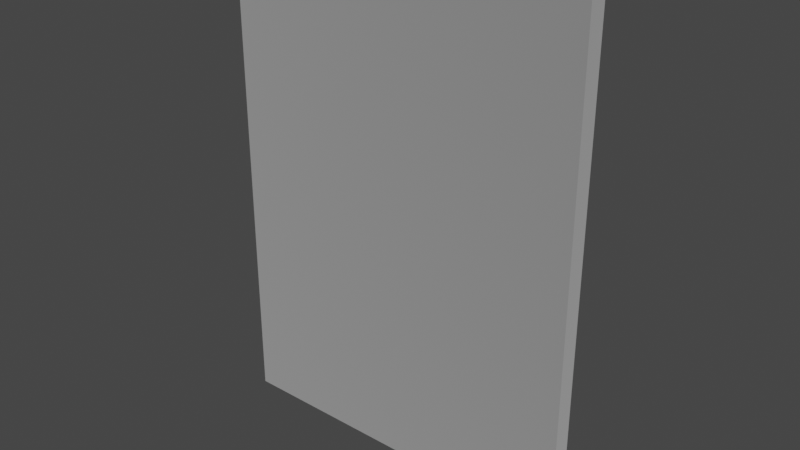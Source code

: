 # Source: PinupGirl.blend  (saved by Blender 3.3.6; exported with 4.5.12 LTS)
import bpy
from mathutils import Matrix  # noqa: F401  (used for matrix-valued properties, if any)

bpy.ops.wm.read_factory_settings(use_empty=True)
scene = bpy.context.scene
scene.name = 'Scene'

# ---- collections
col_pinupgirl_lod00 = bpy.data.collections.new('PinupGirl_LOD00'); scene.collection.children.link(col_pinupgirl_lod00)

# ---- images (referenced by path relative to the original .blend; pixels are not part of the script)
import os
ASSET_DIR = os.environ.get("B2B_ASSET_DIR", "")  # directory of the original .blend (textures are referenced by path, not embedded)
HERE = os.path.dirname(os.path.abspath(__file__))  # packed textures are extracted next to this script under _unpacked/

def load_image(name, relpath, width, height, colorspace="sRGB"):
    """Load a texture the original file referenced (path relative to the .blend, or extracted next to this script)."""
    p = next((c for c in (os.path.join(HERE, relpath), os.path.join(ASSET_DIR, relpath)) if relpath and os.path.exists(c)), "")
    if p:
        img = bpy.data.images.load(p, check_existing=True)
        img.name = name
    else:  # same state as the original file: an image datablock whose file is absent (Cycles renders it pink)
        img = bpy.data.images.new(name, width, height)
        img.source = "FILE"
        img.filepath = "//" + (relpath or name)
    img.colorspace_settings.name = colorspace
    return img
img_pinupgirl2_png = load_image('pinupgirl2.png', 'pinupgirl2.png', 1024, 1024, 'sRGB')

# ---- materials (node trees are filled in below, after node groups)
mat_material = bpy.data.materials.new('Material')
mat_material.use_backface_culling = True
mat_material.use_transparent_shadow = False
mat_material.roughness = 0.5
mat_material.line_color = (0.0, 0.0, 0.0, 1.0)

# ---- node groups
ng_gltf_settings = bpy.data.node_groups.new('glTF Settings', 'ShaderNodeTree')
_s = ng_gltf_settings.interface.new_socket(name='Occlusion', in_out='INPUT', socket_type='NodeSocketFloat')
_s.default_value = 1.0
_N = ng_gltf_settings.nodes; _L = ng_gltf_settings.links
n0 = _N.new('NodeGroupInput'); n0.name = 'Group Input'; n0.location = (0, 0)

# ---- material node trees
mat_material.use_nodes = True; mat_material.node_tree.nodes.clear()
_N = mat_material.node_tree.nodes; _L = mat_material.node_tree.links
n0 = _N.new('ShaderNodeOutputMaterial'); n0.name = 'Shader Output Material'; n0.location = (1500, 625)
n0.label = 'Shader Output Material'
n0.width = 150
n1 = _N.new('ShaderNodeBsdfPrincipled'); n1.name = 'Principled BSDF'; n1.location = (1250, 600)
n1.label = 'Principled BSDF'
n1.width = 150
n1.distribution = 'GGX'
n1.subsurface_method = 'RANDOM_WALK_SKIN'
n1.inputs[3].default_value = 1.45
n2 = _N.new('ShaderNodeGroup'); n2.name = 'glTF Settings'; n2.location = (1250, -100)
n2.label = 'glTF Settings'
n2.width = 150
n2.node_tree = ng_gltf_settings
n2.inputs[0].default_value = 1.0
n3 = _N.new('NodeFrame'); n3.name = 'Textures Frame'; n3.location = (0, 0)
n3.label = 'Textures Frame'
n3.width = 150
n3.hide = True
n4 = _N.new('ShaderNodeTexImage'); n4.name = 'Base Color Texture'; n4.location = (-1000, 500)
n4.label = 'Base Color Texture'
n4.width = 300
n4.hide = True
n4.image = img_pinupgirl2_png
n5 = _N.new('ShaderNodeTexImage'); n5.name = 'Detail Color(RGBA)'; n5.location = (-1000, 450)
n5.label = 'Detail Color(RGBA)'
n5.width = 300
n5.hide = True
n6 = _N.new('ShaderNodeTexImage'); n6.name = 'Occlusion(R) Roughness(G) Metallic(B)'; n6.location = (-1000, 400)
n6.label = 'Occlusion(R) Roughness(G) Metallic(B)'
n6.width = 300
n6.hide = True
n7 = _N.new('ShaderNodeTexImage'); n7.name = 'Detail Occlusion(R) Roughness(G) Metallic(B)'; n7.location = (-1000, 350)
n7.label = 'Detail Occlusion(R) Roughness(G) Metallic(B)'
n7.width = 300
n7.hide = True
n8 = _N.new('ShaderNodeTexImage'); n8.name = 'Emissive Texture'; n8.location = (-1000, 300)
n8.label = 'Emissive Texture'
n8.width = 300
n8.hide = True
n9 = _N.new('ShaderNodeTexImage'); n9.name = 'Normal Texture'; n9.location = (-1000, 250)
n9.label = 'Normal Texture'
n9.width = 300
n9.hide = True
n10 = _N.new('ShaderNodeTexImage'); n10.name = 'Detail Normal'; n10.location = (-1000, 200)
n10.label = 'Detail Normal'
n10.width = 300
n10.hide = True
n11 = _N.new('ShaderNodeTexImage'); n11.name = 'Blend Mask'; n11.location = (-1000, 150)
n11.label = 'Blend Mask'
n11.width = 300
n11.hide = True
n12 = _N.new('ShaderNodeVertexColor'); n12.name = 'Vertex Color'; n12.location = (-800, 800)
n12.label = 'Vertex Color'
n12.width = 150
n12.hide = True
n13 = _N.new('NodeFrame'); n13.name = 'Base Color Frame'; n13.location = (0, 0)
n13.label = 'Base Color Frame'
n13.width = 150
n13.hide = True
n14 = _N.new('ShaderNodeMix'); n14.name = 'Blend Color Map'; n14.location = (-200, 450)
n14.label = 'Blend Color Map'
n14.width = 200
n14.hide = True
n14.data_type = 'RGBA'
n14.blend_type = 'ADD'
n15 = _N.new('ShaderNodeRGB'); n15.name = 'Base Color RGB'; n15.location = (-200, 500)
n15.label = 'Base Color RGB'
n15.width = 200
n15.hide = True
n15.outputs[0].default_value = (0.8, 0.8, 0.8, 1.0)
n16 = _N.new('ShaderNodeValue'); n16.name = 'Base Color A'; n16.location = (-200, 350)
n16.label = 'Base Color A'
n16.width = 200
n16.hide = True
n16.outputs[0].default_value = 1.0
n17 = _N.new('ShaderNodeMix'); n17.name = 'Base Color Multiplier RGB'; n17.location = (50, 450)
n17.label = 'Base Color Multiplier RGB'
n17.width = 200
n17.hide = True
n17.data_type = 'RGBA'
n17.blend_type = 'MULTIPLY'
n18 = _N.new('ShaderNodeMath'); n18.name = 'Blend Alpha Map'; n18.location = (50, 400)
n18.label = 'Blend Alpha Map'
n18.width = 200
n18.hide = True
n19 = _N.new('ShaderNodeMath'); n19.name = 'Base Color Multiplier A'; n19.location = (50, 350)
n19.label = 'Base Color Multiplier A'
n19.width = 200
n19.hide = True
n19.operation = 'MULTIPLY'
n20 = _N.new('NodeFrame'); n20.name = 'UVs Frame'; n20.location = (0, 0)
n20.label = 'UVs Frame'
n20.width = 150
n20.hide = True
n21 = _N.new('ShaderNodeUVMap'); n21.name = 'UV Map'; n21.location = (-2000, 500)
n21.label = 'UV Map'
n21.hide = True
n22 = _N.new('ShaderNodeValue'); n22.name = 'Detail UV Scale'; n22.location = (-2000, 400)
n22.label = 'Detail UV Scale'
n22.width = 150
n22.hide = True
n22.outputs[0].default_value = 1.0
n23 = _N.new('ShaderNodeValue'); n23.name = 'Detail UV Offset U'; n23.location = (-2000, 300)
n23.label = 'Detail UV Offset U'
n23.width = 150
n23.hide = True
n23.outputs[0].default_value = 0.0
n24 = _N.new('ShaderNodeValue'); n24.name = 'Detail UV Offset V'; n24.location = (-2000, 250)
n24.label = 'Detail UV Offset V'
n24.width = 150
n24.hide = True
n24.outputs[0].default_value = 0.0
n25 = _N.new('ShaderNodeCombineXYZ'); n25.name = 'Combine UV Scale'; n25.location = (-1750, 400)
n25.label = 'Combine UV Scale'
n25.width = 150
n25.hide = True
n26 = _N.new('ShaderNodeCombineXYZ'); n26.name = 'Combine UV Offset'; n26.location = (-1750, 300)
n26.label = 'Combine UV Offset'
n26.width = 150
n26.hide = True
n27 = _N.new('ShaderNodeVectorMath'); n27.name = 'Multiply UV Scale'; n27.location = (-1500, 400)
n27.label = 'Multiply UV Scale'
n27.width = 150
n27.hide = True
n27.operation = 'MULTIPLY'
n28 = _N.new('ShaderNodeVectorMath'); n28.name = 'Add UV Offset'; n28.location = (-1250, 300)
n28.label = 'Add UV Offset'
n28.width = 150
n28.hide = True
n29 = _N.new('NodeFrame'); n29.name = 'Occlusion Metallic Roughness Frame'; n29.location = (0, 0)
n29.label = 'Occlusion Metallic Roughness Frame'
n29.width = 150
n29.hide = True
n30 = _N.new('ShaderNodeValue'); n30.name = 'Metallic Scale'; n30.location = (-150, 100)
n30.label = 'Metallic Scale'
n30.width = 150
n30.hide = True
n30.outputs[0].default_value = 1.0
n31 = _N.new('ShaderNodeValue'); n31.name = 'Roughness Scale'; n31.location = (-150, 150)
n31.label = 'Roughness Scale'
n31.width = 150
n31.hide = True
n31.outputs[0].default_value = 1.0
n32 = _N.new('ShaderNodeMix'); n32.name = 'Blend Occlusion(R) Roughness(G) Metallic(B) Map'; n32.location = (-150, 200)
n32.label = 'Blend Occlusion(R) Roughness(G) Metallic(B) Map'
n32.width = 300
n32.hide = True
n32.data_type = 'RGBA'
n32.blend_type = 'MULTIPLY'
n33 = _N.new('ShaderNodeSeparateColor'); n33.name = 'SplitOcclMetalRough'; n33.location = (200, 200)
n33.label = 'SplitOcclMetalRough'
n33.width = 200
n33.hide = True
n34 = _N.new('ShaderNodeMath'); n34.name = 'Roughness Multiplier'; n34.location = (500, 150)
n34.label = 'Roughness Multiplier'
n34.width = 200
n34.hide = True
n34.operation = 'MULTIPLY'
n35 = _N.new('ShaderNodeMath'); n35.name = 'Metallic Multiplier'; n35.location = (500, 100)
n35.label = 'Metallic Multiplier'
n35.width = 200
n35.hide = True
n35.operation = 'MULTIPLY'
n36 = _N.new('NodeFrame'); n36.name = 'Emissive Frame'; n36.location = (0, 0)
n36.label = 'Emissive Frame'
n36.width = 150
n36.hide = True
n37 = _N.new('ShaderNodeMix'); n37.name = 'Emissive Multiplier'; n37.location = (200, 0)
n37.label = 'Emissive Multiplier'
n37.width = 150
n37.hide = True
n37.data_type = 'RGBA'
n37.blend_type = 'MULTIPLY'
n38 = _N.new('ShaderNodeRGB'); n38.name = 'Emissive RGB'; n38.location = (0, -50)
n38.label = 'Emissive RGB'
n38.width = 150
n38.hide = True
n38.outputs[0].default_value = (0.0, 0.0, 0.0, 1.0)
n39 = _N.new('ShaderNodeValue'); n39.name = 'Emissive Scale'; n39.location = (0, -100)
n39.label = 'Emissive Scale'
n39.width = 150
n39.hide = True
n39.outputs[0].default_value = 1.0
n40 = _N.new('NodeFrame'); n40.name = 'Normal Frame'; n40.location = (0, 0)
n40.label = 'Normal Frame'
n40.width = 150
n40.hide = True
n41 = _N.new('ShaderNodeValue'); n41.name = 'Normal Scale'; n41.location = (-300, -350)
n41.label = 'Normal Scale'
n41.width = 150
n41.hide = True
n41.outputs[0].default_value = 1.0
n42 = _N.new('ShaderNodeRGBCurve'); n42.name = 'RGB Curves'; n42.location = (-300, -400)
n42.label = 'RGB Curves'
n42.width = 150
n42.hide = True
_c = n42.mapping.curves[1]
while len(_c.points) > 2: _c.points.remove(_c.points[-1])
_c.points[0].location = (0.0, 1.0); _c.points[0].handle_type = 'AUTO'
_c.points[1].location = (1.0, 0.0); _c.points[1].handle_type = 'AUTO'
n42.mapping.update()
n43 = _N.new('ShaderNodeNormalMap'); n43.name = 'Normal Map Sampler'; n43.location = (0, -400)
n43.label = 'Normal Map Sampler'
n43.hide = True
n44 = _N.new('ShaderNodeNormalMap'); n44.name = 'Detail Normal Map Sampler'; n44.location = (0, -450)
n44.label = 'Detail Normal Map Sampler'
n44.hide = True
n45 = _N.new('ShaderNodeValue'); n45.name = 'Detail Normal Scale'; n45.location = (-300, -450)
n45.label = 'Detail Normal Scale'
n45.width = 150
n45.hide = True
n45.outputs[0].default_value = 1.0
n46 = _N.new('ShaderNodeMix'); n46.name = 'Blend Normal Map'; n46.location = (200, -400)
n46.label = 'Blend Normal Map'
n46.width = 150
n46.hide = True
n46.data_type = 'RGBA'
n46.blend_type = 'ADD'
n4.parent = n3
n5.parent = n3
n6.parent = n3
n7.parent = n3
n8.parent = n3
n9.parent = n3
n10.parent = n3
n11.parent = n3
n14.parent = n13
n15.parent = n13
n16.parent = n13
n17.parent = n13
n18.parent = n13
n19.parent = n13
n21.parent = n20
n22.parent = n20
n23.parent = n20
n24.parent = n20
n25.parent = n20
n26.parent = n20
n27.parent = n20
n28.parent = n20
n30.parent = n29
n31.parent = n29
n32.parent = n29
n33.parent = n29
n34.parent = n29
n35.parent = n29
n37.parent = n36
n38.parent = n36
n39.parent = n36
n41.parent = n40
n42.parent = n40
n43.parent = n40
n44.parent = n40
n45.parent = n40
n46.parent = n40
_L.new(n1.outputs[0], n0.inputs[0])
_L.new(n12.outputs[1], n17.inputs[0])
_L.new(n22.outputs[0], n25.inputs[0])
_L.new(n22.outputs[0], n25.inputs[1])
_L.new(n22.outputs[0], n25.inputs[2])
_L.new(n23.outputs[0], n26.inputs[0])
_L.new(n24.outputs[0], n26.inputs[1])
_L.new(n21.outputs[0], n27.inputs[0])
_L.new(n25.outputs[0], n27.inputs[1])
_L.new(n27.outputs[0], n28.inputs[0])
_L.new(n26.outputs[0], n28.inputs[1])
_L.new(n28.outputs[0], n7.inputs[0])
_L.new(n28.outputs[0], n5.inputs[0])
_L.new(n28.outputs[0], n10.inputs[0])
_L.new(n8.outputs[0], n37.inputs[6])
_L.new(n41.outputs[0], n43.inputs[0])
_L.new(n12.outputs[1], n14.inputs[0])
_L.new(n12.outputs[1], n32.inputs[0])
_L.new(n12.outputs[1], n46.inputs[0])
_L.new(n9.outputs[0], n42.inputs[1])
_L.new(n42.outputs[0], n43.inputs[1])
_L.new(n43.outputs[0], n46.inputs[6])
_L.new(n44.outputs[0], n46.inputs[7])
_L.new(n45.outputs[0], n44.inputs[0])
_L.new(n10.outputs[0], n44.inputs[1])
_L.new(n38.outputs[0], n1.inputs[27])
_L.new(n39.outputs[0], n1.inputs[28])
_L.new(n6.outputs[0], n32.inputs[6])
_L.new(n7.outputs[0], n32.inputs[7])
_L.new(n32.outputs[2], n33.inputs[0])
_L.new(n30.outputs[0], n35.inputs[0])
_L.new(n31.outputs[0], n34.inputs[0])
_L.new(n33.outputs[1], n34.inputs[1])
_L.new(n33.outputs[2], n35.inputs[1])
_L.new(n31.outputs[0], n1.inputs[2])
_L.new(n30.outputs[0], n1.inputs[1])
_L.new(n4.outputs[0], n14.inputs[6])
_L.new(n5.outputs[0], n14.inputs[7])
_L.new(n14.outputs[2], n17.inputs[7])
_L.new(n4.outputs[1], n18.inputs[0])
_L.new(n5.outputs[1], n18.inputs[1])
_L.new(n16.outputs[0], n19.inputs[1])
_L.new(n15.outputs[0], n17.inputs[6])
_L.new(n17.outputs[2], n1.inputs[0])
_L.new(n4.outputs[1], n19.inputs[0])
_L.new(n19.outputs[0], n1.inputs[4])
n0.is_active_output = True

# ---- world
world_world = bpy.data.worlds.new('World'); scene.world = world_world
world_world.use_nodes = True; world_world.node_tree.nodes.clear()
_N = world_world.node_tree.nodes; _L = world_world.node_tree.links
n0 = _N.new('ShaderNodeOutputWorld'); n0.name = 'World Output'; n0.location = (300, 300)
n1 = _N.new('ShaderNodeBackground'); n1.name = 'Background'; n1.location = (10, 300)
n1.inputs[0].default_value = (0.05088, 0.05088, 0.05088, 1.0)
_L.new(n1.outputs[0], n0.inputs[0])
n0.is_active_output = True
world_world.color = (0.05088, 0.05088, 0.05088)
world_world.use_sun_shadow = False
world_world.sun_shadow_jitter_overblur = 0.0

# ---- meshes
me_cube = bpy.data.meshes.new('Cube')
me_cube.from_pydata([(0.0, 2.0, 2.7), (0.0, 2.0, 0.0), (0.0, 0.0, 2.7), (0.0, 0.0, 0.0), (-0.05, 2.0, 2.7), (-0.05, 2.0, 0.0), (-0.05, 0.0, 2.7), (-0.05, 0.0, 0.0)], [], [(0, 4, 6, 2), (3, 2, 6, 7), (7, 6, 4, 5), (5, 1, 3, 7), (1, 0, 2, 3), (5, 4, 0, 1)])
_uv = me_cube.uv_layers.new(name='UVMap')
_uv.uv.foreach_set('vector', [0.625, 0.5, 0.875, 0.5, 0.875, 0.75, 0.625, 0.75, 0.375, 0.75, 0.625, 0.75, 0.625, 1.0, 0.375, 1.0, 0.375, 0.0, 0.625, 0.0, 0.625, 0.25, 0.375, 0.25, 0.125, 0.5, 0.375, 0.5, 0.375, 0.75, 0.125, 0.75, 0.8241, 0.05107, 0.8254, 0.9609, 0.1499, 0.9618, 0.1484, 0.04903, 0.375, 0.25, 0.625, 0.25, 0.625, 0.5, 0.375, 0.5])
me_cube.materials.append(mat_material)
me_cube.use_mirror_vertex_groups = False
me_cube.update()

# ---- objects
ob_pinupgirl = bpy.data.objects.new('pinupgirl', me_cube)

# ---- transforms, parenting, visibility, modifiers, constraints
ob_pinupgirl.location = (0.0, 0.0, 0.0)
ob_pinupgirl.rotation_euler = (0.0, 0.0, -1.571)
ob_pinupgirl.scale = (1.0, 0.5, 0.5)
ob_pinupgirl.lock_rotations_4d = False
ob_pinupgirl.empty_display_type = 'ARROWS'
ob_pinupgirl.lineart.crease_threshold = 0.0

# ---- collection membership
col_pinupgirl_lod00.objects.link(ob_pinupgirl)

# ---- scene / render settings (as saved in the file)
scene.frame_start = 1; scene.frame_end = 250; scene.frame_set(1)
scene.render.engine = 'BLENDER_EEVEE_NEXT'
scene.cycles.sampling_pattern = 'TABULATED_SOBOL'
scene.cycles.use_light_tree = False
scene.view_settings.view_transform = 'Filmic'
bpy.context.view_layer.update()

# ---- added for rendering (the .blend has no active camera and no usable light): camera, sun
cam_auto = bpy.data.cameras.new('AutoCamera')
cam_auto.lens = 50.0
cam_auto.sensor_width = 36.0
cam_auto.clip_end = 1000.0
ob_auto_camera = bpy.data.objects.new('AutoCamera', cam_auto)
scene.collection.objects.link(ob_auto_camera)
ob_auto_camera.location = (2.05509, -1.84111, 1.91907)
ob_auto_camera.rotation_euler = (1.09748, -7.21219e-08, 0.694738)
scene.camera = ob_auto_camera
light_auto_sun = bpy.data.lights.new('AutoSun', 'SUN')
light_auto_sun.energy = 3.0
light_auto_sun.angle = 0.0523599
ob_auto_sun = bpy.data.objects.new('AutoSun', light_auto_sun)
scene.collection.objects.link(ob_auto_sun)
ob_auto_sun.rotation_euler = (0.872665, 0.174533, 0.523599)
bpy.context.view_layer.update()
